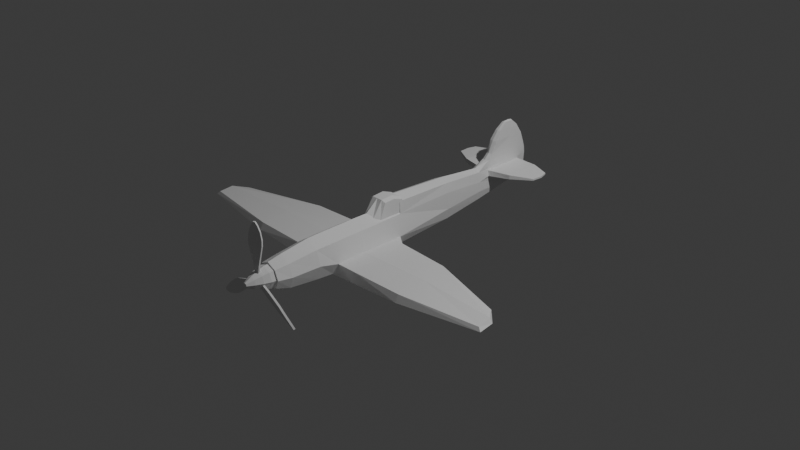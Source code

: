 # Source: Spitfire.blend  (saved by Blender 5.0.119; exported with 4.5.12 LTS)
import bpy
from mathutils import Matrix  # noqa: F401  (used for matrix-valued properties, if any)

bpy.ops.wm.read_factory_settings(use_empty=True)
scene = bpy.context.scene
scene.name = 'Scene'

# ---- collections
col_collection = bpy.data.collections.new('Collection'); scene.collection.children.link(col_collection)
col_plane_reference_images = bpy.data.collections.new('Plane Reference Images'); scene.collection.children.link(col_plane_reference_images)

# ---- materials (node trees are filled in below, after node groups)
mat_material = bpy.data.materials.new('Material')
mat_material.alpha_threshold = 0.0
mat_material.use_backface_culling_lightprobe_volume = False
mat_material.roughness = 0.5
mat_material.line_color = (0.0, 0.0, 0.0, 1.0)

# ---- material node trees
mat_material.use_nodes = True; mat_material.node_tree.nodes.clear()
_N = mat_material.node_tree.nodes; _L = mat_material.node_tree.links
n0 = _N.new('ShaderNodeOutputMaterial'); n0.name = 'Material Output'; n0.location = (200, 100)
n1 = _N.new('ShaderNodeBsdfPrincipled'); n1.name = 'Principled BSDF'; n1.location = (-200, 100)
_L.new(n1.outputs[0], n0.inputs[0])
n0.is_active_output = True

# ---- world
world_world = bpy.data.worlds.new('World'); scene.world = world_world
world_world.use_nodes = True; world_world.node_tree.nodes.clear()
_N = world_world.node_tree.nodes; _L = world_world.node_tree.links
n0 = _N.new('ShaderNodeOutputWorld'); n0.name = 'World Output'; n0.location = (200, 100)
n1 = _N.new('ShaderNodeBackground'); n1.name = 'Background'; n1.location = (-200, 100)
n1.inputs[0].default_value = (0.05088, 0.05088, 0.05088, 1.0)
_L.new(n1.outputs[0], n0.inputs[0])
n0.is_active_output = True
world_world.color = (0.05088, 0.05088, 0.05088)
world_world.sun_shadow_jitter_overblur = 0.0

# ---- cameras
cam_camera = bpy.data.cameras.new('Camera')
cam_camera.clip_end = 100.0
cam_camera.ortho_scale = 7.314

# ---- lights
light_light = bpy.data.lights.new('Light', 'POINT')
light_light.energy = 1000.0
light_light.shadow_soft_size = 0.1

# ---- meshes
me_cube = bpy.data.meshes.new('Cube')
me_cube.from_pydata([(0.6142, 1.913, 0.7874), (0.657, 1.913, -0.7967), (0.7084, -1.913, 0.7874), (0.7513, -1.913, -0.991), (0.0, 1.913, -1.191), (0.0, -1.913, 1.191), (0.0, -1.913, -1.191), (0.0, 1.913, 1.191), (0.7044, -4.502, 0.7584), (0.7469, -4.502, -0.8339), (0.0, -4.502, 1.158), (0.0, -4.502, -1.197), (0.6987, -5.769, 0.7359), (0.7409, -5.769, -0.7797), (0.0, -5.769, 1.129), (0.0, -5.769, -1.188), (0.6321, -8.02, 0.5701), (0.6703, -8.02, -0.6566), (0.0, -8.02, 0.888), (0.0, -8.02, -0.9873), (0.5569, -9.09, 0.4937), (0.5906, -9.09, -0.4442), (0.0, -9.09, 0.7367), (0.0, -9.09, -0.697), (0.5851, 6.711, 0.8505), (0.5208, 6.711, -0.6323), (0.0, 6.711, -0.9497), (0.557, 1.913, 1.452), (0.0, 1.913, 1.707), (0.4627, 6.701, 1.352), (0.0, 6.697, 1.545), (0.3893, 11.33, 0.7379), (0.3703, 10.35, -0.3728), (0.0, 10.35, -0.6151), (0.2945, 11.36, 1.038), (0.0, 10.34, 1.289), (0.1542, 14.85, 0.7266), (0.1505, 14.79, -0.01678), (0.0, 14.79, -0.1377), (0.0, 15.86, 0.7808), (0.1544, 14.86, 1.007), (0.0, 15.83, 1.23), (0.19, 13.56, 1.009), (0.1818, 13.56, 0.7094), (0.0, 13.55, -0.2158), (0.1662, 14.02, 1.741), (0.1865, 13.55, -0.1092), (0.915, 1.534, -0.2852), (1.0, -1.913, -0.2198), (0.9862, -5.769, -0.02977), (0.9948, -4.233, -0.288), (0.8922, -8.02, -0.04962), (0.7861, -9.09, 0.01985), (0.0, -9.09, 0.01985), (0.6485, 6.711, -0.04962), (0.4511, 10.35, 0.07192), (0.1527, 15.47, 0.3158), (0.0, 15.59, 0.2331), (0.1865, 13.57, 0.1177), (0.177, 13.78, 1.486), (0.148, 15.65, 1.504), (0.0, 11.37, 1.551), (0.201, 11.48, 1.548), (0.0, 15.77, 1.486), (0.1501, 13.99, 2.48), (0.1416, 15.53, 1.807), (0.0, 11.77, 1.842), (0.1812, 11.88, 1.838), (0.0, 15.63, 1.811), (0.1299, 13.94, 2.964), (0.1311, 15.21, 2.441), (0.0, 12.19, 2.48), (0.229, 12.27, 2.48), (0.0, 15.29, 2.48), (0.09772, 13.88, 3.332), (0.1169, 14.78, 2.898), (0.0, 12.7, 2.964), (0.1841, 12.76, 2.964), (0.0, 14.83, 2.964), (0.08765, 14.16, 3.304), (0.0, 13.39, 3.368), (0.1209, 13.38, 3.328), (0.0, 14.17, 3.357), (0.0, 13.86, 3.395), (0.1853, 13.66, 1.172), (0.1527, 15.69, 1.2), (0.1865, 13.58, 0.6164), (0.1527, 15.63, 0.6971), (0.2895, 10.34, 1.111), (0.4034, 10.35, 0.5885), (1.649, 13.68, 0.8383), (1.649, 13.68, 1.041), (1.655, 14.72, 1.039), (1.655, 14.71, 0.8515), (1.706, 11.75, 1.073), (1.706, 11.73, 0.8473), (2.922, 13.57, 0.8976), (2.922, 13.57, 0.9897), (2.774, 14.24, 0.9892), (2.774, 14.23, 0.9029), (2.871, 12.69, 0.9987), (2.871, 12.68, 0.9064), (1.6, 0.9001, -0.2777), (1.532, 1.208, -0.734), (2.214, -1.898, -0.2089), (2.214, -1.898, -0.895), (2.214, -4.219, -0.2786), (2.214, -4.487, -0.7654), (4.971, 0.5322, -0.2231), (4.915, 0.7994, -0.5694), (5.48, -1.898, -0.1295), (5.48, -1.898, -0.6433), (5.48, -4.219, -0.2173), (5.48, -4.487, -0.586), (9.68, -1.411, -0.1718), (9.626, -1.301, -0.3392), (10.3, -2.419, -0.03178), (10.47, -2.419, -0.2492), (10.37, -3.487, -0.1385), (10.55, -3.611, -0.3024)], [], [(4, 1, 3, 6), (47, 0, 2, 48), (1, 4, 26, 25), (0, 7, 5, 2), (2, 5, 10, 8), (8, 10, 14, 12), (6, 3, 9, 11), (48, 2, 8, 50), (12, 14, 18, 16), (50, 8, 12, 49), (11, 9, 13, 15), (19, 17, 21, 23), (49, 12, 16, 51), (15, 13, 17, 19), (52, 20, 22, 53), (16, 18, 22, 20), (51, 16, 20, 52), (54, 25, 32, 55), (29, 24, 89, 88), (47, 1, 25, 54), (28, 27, 29, 30), (7, 0, 27, 28), (0, 24, 29, 27), (42, 34, 94, 91), (35, 88, 62, 61), (30, 29, 88, 35), (25, 26, 33, 32), (57, 39, 87, 56), (87, 39, 41, 85), (46, 44, 38, 37), (58, 46, 37, 56), (55, 32, 46, 58), (32, 33, 44, 46), (88, 84, 59, 62), (43, 36, 93, 90), (89, 55, 58, 86), (86, 58, 56, 87), (38, 57, 56, 37), (0, 47, 54, 24), (24, 54, 55, 89), (17, 51, 52, 21), (21, 52, 53, 23), (13, 49, 51, 17), (9, 50, 49, 13), (3, 1, 103, 105), (9, 3, 105, 107), (62, 59, 45, 67), (61, 62, 67, 66), (85, 41, 63, 60), (84, 85, 60, 59), (45, 65, 70, 64), (66, 67, 72, 71), (60, 63, 68, 65), (59, 60, 65, 45), (72, 64, 69, 77), (71, 72, 77, 76), (67, 45, 64, 72), (65, 68, 73, 70), (76, 77, 81, 80), (69, 75, 79, 74), (70, 73, 78, 75), (64, 70, 75, 69), (83, 74, 79, 82), (80, 81, 74, 83), (77, 69, 74, 81), (75, 78, 82, 79), (42, 40, 85, 84), (36, 43, 86, 87), (31, 34, 88, 89), (40, 36, 87, 85), (34, 42, 84, 88), (43, 31, 89, 86), (94, 95, 101, 100), (91, 94, 100, 97), (34, 31, 95, 94), (40, 42, 91, 92), (31, 43, 90, 95), (36, 40, 92, 93), (97, 96, 99, 98), (100, 101, 96, 97), (92, 91, 97, 98), (95, 90, 96, 101), (93, 92, 98, 99), (90, 93, 99, 96), (103, 102, 108, 109), (105, 103, 109, 111), (48, 50, 106, 104), (50, 9, 107, 106), (47, 48, 104, 102), (1, 47, 102, 103), (113, 111, 117, 119), (108, 110, 116, 114), (104, 106, 112, 110), (106, 107, 113, 112), (102, 104, 110, 108), (107, 105, 111, 113), (117, 116, 118, 119), (115, 114, 116, 117), (111, 109, 115, 117), (109, 108, 114, 115), (110, 112, 118, 116), (112, 113, 119, 118)])
_uv = me_cube.uv_layers.new(name='UVMap')
_uv.uv.foreach_set('vector', [0.25, 0.5, 0.388, 0.5, 0.388, 0.75, 0.25, 0.75, 0.5, 0.5248, 0.6191, 0.5, 0.6191, 0.75, 0.5, 0.75, 0.388, 0.5, 0.25, 0.5, 0.25, 0.5, 0.388, 0.5, 0.6191, 0.5, 0.75, 0.5, 0.75, 0.75, 0.6191, 0.75, 0.6191, 0.75, 0.75, 0.75, 0.75, 0.75, 0.6191, 0.75, 0.6191, 0.75, 0.75, 0.75, 0.75, 0.75, 0.6191, 0.75, 0.25, 0.75, 0.388, 0.75, 0.388, 0.75, 0.25, 0.75, 0.5, 0.75, 0.6191, 0.75, 0.6191, 0.75, 0.5, 0.75, 0.6191, 0.75, 0.75, 0.75, 0.75, 0.75, 0.6191, 0.75, 0.5, 0.75, 0.6191, 0.75, 0.6191, 0.75, 0.5, 0.75, 0.25, 0.75, 0.388, 0.75, 0.388, 0.75, 0.25, 0.75, 0.25, 0.75, 0.388, 0.75, 0.4031, 0.7651, 0.25, 0.75, 0.5, 0.75, 0.6191, 0.75, 0.6191, 0.75, 0.5, 0.75, 0.25, 0.75, 0.388, 0.75, 0.388, 0.75, 0.25, 0.75, 0.5, 0.75, 0.5991, 0.7699, 0.625, 0.875, 0.5, 0.875, 0.6191, 0.75, 0.75, 0.75, 0.75, 0.75, 0.5991, 0.7699, 0.5, 0.75, 0.6191, 0.75, 0.5991, 0.7699, 0.5, 0.75, 0.5, 0.5, 0.388, 0.5, 0.388, 0.5, 0.5, 0.5, 0.6703, 0.5, 0.625, 0.5, 0.594, 0.5, 0.6762, 0.5, 0.5, 0.5248, 0.388, 0.5, 0.388, 0.5, 0.5, 0.5, 0.75, 0.5, 0.6686, 0.5, 0.6703, 0.5, 0.75, 0.5, 0.75, 0.5, 0.6191, 0.5, 0.6686, 0.5, 0.75, 0.5, 0.6191, 0.5, 0.625, 0.5, 0.6703, 0.5, 0.6686, 0.5, 0.6519, 0.5, 0.6616, 0.5, 0.6616, 0.5, 0.6519, 0.5, 0.75, 0.5, 0.6762, 0.5, 0.6956, 0.5, 0.75, 0.5, 0.75, 0.5, 0.6703, 0.5, 0.6762, 0.5, 0.75, 0.5, 0.388, 0.5, 0.25, 0.5, 0.25, 0.5, 0.388, 0.5, 0.5, 0.375, 0.625, 0.375, 0.5856, 0.4984, 0.5, 0.5, 0.5856, 0.4984, 0.625, 0.375, 0.625, 0.375, 0.6445, 0.481, 0.388, 0.5, 0.25, 0.5, 0.25, 0.5, 0.4031, 0.4849, 0.5, 0.5, 0.388, 0.5, 0.4031, 0.4849, 0.5, 0.5, 0.5, 0.5, 0.388, 0.5, 0.388, 0.5, 0.5, 0.5, 0.388, 0.5, 0.25, 0.5, 0.25, 0.5, 0.388, 0.5, 0.6762, 0.5, 0.6636, 0.5, 0.6703, 0.5, 0.6956, 0.5, 0.6063, 0.5, 0.597, 0.4955, 0.597, 0.4955, 0.6063, 0.5, 0.594, 0.5, 0.5, 0.5, 0.5, 0.5, 0.5945, 0.5, 0.5945, 0.5, 0.5, 0.5, 0.5, 0.5, 0.5856, 0.4984, 0.375, 0.375, 0.5, 0.375, 0.5, 0.5, 0.4031, 0.4849, 0.6191, 0.5, 0.5, 0.5248, 0.5, 0.5, 0.625, 0.5, 0.625, 0.5, 0.5, 0.5, 0.5, 0.5, 0.594, 0.5, 0.388, 0.75, 0.5, 0.75, 0.5, 0.75, 0.4031, 0.7651, 0.4031, 0.7651, 0.5, 0.75, 0.5, 0.875, 0.375, 0.875, 0.388, 0.75, 0.5, 0.75, 0.5, 0.75, 0.388, 0.75, 0.388, 0.75, 0.5, 0.75, 0.5, 0.75, 0.388, 0.75, 0.388, 0.75, 0.388, 0.5, 0.388, 0.5, 0.388, 0.75, 0.388, 0.75, 0.388, 0.75, 0.388, 0.75, 0.388, 0.75, 0.6956, 0.5, 0.6703, 0.5, 0.6703, 0.5, 0.6956, 0.5, 0.75, 0.5, 0.6956, 0.5, 0.6956, 0.5, 0.75, 0.5, 0.6445, 0.481, 0.625, 0.375, 0.625, 0.375, 0.6479, 0.4777, 0.6636, 0.5, 0.6445, 0.481, 0.6479, 0.4777, 0.6703, 0.5, 0.6703, 0.5, 0.6479, 0.4777, 0.6479, 0.4777, 0.6703, 0.5, 0.75, 0.5, 0.6956, 0.5, 0.6703, 0.5, 0.75, 0.5, 0.6479, 0.4777, 0.625, 0.375, 0.625, 0.375, 0.6479, 0.4777, 0.6703, 0.5, 0.6479, 0.4777, 0.6479, 0.4777, 0.6703, 0.5, 0.6703, 0.5, 0.6703, 0.5, 0.6703, 0.5, 0.6703, 0.5, 0.75, 0.5, 0.6703, 0.5, 0.6703, 0.5, 0.75, 0.5, 0.6956, 0.5, 0.6703, 0.5, 0.6703, 0.5, 0.6703, 0.5, 0.6479, 0.4777, 0.625, 0.375, 0.625, 0.375, 0.6479, 0.4777, 0.75, 0.5, 0.6703, 0.5, 0.6703, 0.5, 0.75, 0.5, 0.6703, 0.5, 0.6479, 0.4777, 0.6479, 0.4777, 0.6703, 0.5, 0.6479, 0.4777, 0.625, 0.375, 0.625, 0.375, 0.6479, 0.4777, 0.6703, 0.5, 0.6479, 0.4777, 0.6479, 0.4777, 0.6703, 0.5, 0.75, 0.5, 0.6703, 0.5, 0.6479, 0.4777, 0.7317, 0.4961, 0.75, 0.5, 0.6703, 0.5, 0.6703, 0.5, 0.75, 0.5, 0.6703, 0.5, 0.6703, 0.5, 0.6703, 0.5, 0.6703, 0.5, 0.6479, 0.4777, 0.625, 0.375, 0.6294, 0.3949, 0.6479, 0.4777, 0.6519, 0.5, 0.6344, 0.4848, 0.6445, 0.481, 0.6636, 0.5, 0.597, 0.4955, 0.6063, 0.5, 0.5945, 0.5, 0.5856, 0.4984, 0.6083, 0.5, 0.6616, 0.5, 0.6762, 0.5, 0.594, 0.5, 0.6344, 0.4848, 0.597, 0.4955, 0.5856, 0.4984, 0.6445, 0.481, 0.6616, 0.5, 0.6519, 0.5, 0.6636, 0.5, 0.6762, 0.5, 0.6063, 0.5, 0.6083, 0.5, 0.594, 0.5, 0.5945, 0.5, 0.6616, 0.5, 0.6083, 0.5, 0.6083, 0.5, 0.6616, 0.5, 0.6519, 0.5, 0.6616, 0.5, 0.6616, 0.5, 0.6519, 0.5, 0.6616, 0.5, 0.6083, 0.5, 0.6083, 0.5, 0.6616, 0.5, 0.6344, 0.4848, 0.6519, 0.5, 0.6519, 0.5, 0.6344, 0.4848, 0.6083, 0.5, 0.6063, 0.5, 0.6063, 0.5, 0.6083, 0.5, 0.597, 0.4955, 0.6344, 0.4848, 0.6344, 0.4848, 0.597, 0.4955, 0.6519, 0.5, 0.6063, 0.5, 0.597, 0.4955, 0.6344, 0.4848, 0.6616, 0.5, 0.6083, 0.5, 0.6063, 0.5, 0.6519, 0.5, 0.6344, 0.4848, 0.6519, 0.5, 0.6519, 0.5, 0.6344, 0.4848, 0.6083, 0.5, 0.6063, 0.5, 0.6063, 0.5, 0.6083, 0.5, 0.597, 0.4955, 0.6344, 0.4848, 0.6344, 0.4848, 0.597, 0.4955, 0.6063, 0.5, 0.597, 0.4955, 0.597, 0.4955, 0.6063, 0.5, 0.388, 0.5, 0.5, 0.5248, 0.5, 0.5248, 0.388, 0.5, 0.388, 0.75, 0.388, 0.5, 0.388, 0.5, 0.388, 0.75, 0.5, 0.75, 0.5, 0.75, 0.5, 0.75, 0.5, 0.75, 0.5, 0.75, 0.388, 0.75, 0.388, 0.75, 0.5, 0.75, 0.5, 0.5248, 0.5, 0.75, 0.5, 0.75, 0.5, 0.5248, 0.388, 0.5, 0.5, 0.5248, 0.5, 0.5248, 0.388, 0.5, 0.388, 0.75, 0.388, 0.75, 0.388, 0.75, 0.388, 0.75, 0.5, 0.5248, 0.5, 0.75, 0.5, 0.75, 0.5, 0.5248, 0.5, 0.75, 0.5, 0.75, 0.5, 0.75, 0.5, 0.75, 0.5, 0.75, 0.388, 0.75, 0.388, 0.75, 0.5, 0.75, 0.5, 0.5248, 0.5, 0.75, 0.5, 0.75, 0.5, 0.5248, 0.388, 0.75, 0.388, 0.75, 0.388, 0.75, 0.388, 0.75, 0.388, 0.75, 0.5, 0.75, 0.5, 0.75, 0.388, 0.75, 0.388, 0.5, 0.5, 0.5248, 0.5, 0.75, 0.388, 0.75, 0.388, 0.75, 0.388, 0.5, 0.388, 0.5, 0.388, 0.75, 0.388, 0.5, 0.5, 0.5248, 0.5, 0.5248, 0.388, 0.5, 0.5, 0.75, 0.5, 0.75, 0.5, 0.75, 0.5, 0.75, 0.5, 0.75, 0.388, 0.75, 0.388, 0.75, 0.5, 0.75])
me_cube.materials.append(mat_material)
me_cube.use_mirror_vertex_groups = False
me_cube.update()
me_cylinder = bpy.data.meshes.new('Cylinder')
me_cylinder.from_pydata([(0.0, 1.0, -1.0), (-5.881e-09, 0.1919, 1.258), (0.7071, 0.7071, -1.0), (0.1357, 0.1357, 1.258), (1.0, 0.0, -1.0), (0.1919, 2.161e-09, 1.258), (0.7071, -0.7071, -1.0), (0.1357, -0.1357, 1.258), (0.0, -1.0, -1.0), (-5.881e-09, -0.1919, 1.258), (-0.7071, -0.7071, -1.0), (-0.1357, -0.1357, 1.258), (-1.0, 0.0, -1.0), (-0.1919, 2.161e-09, 1.258), (-0.7071, 0.7071, -1.0), (-0.1357, 0.1357, 1.258), (-1.889e-09, 0.9338, -0.449), (-3.641e-09, 0.7529, 0.1154), (-5.344e-09, 0.5067, 0.6798), (0.3583, 0.3583, 0.6798), (0.5323, 0.5323, 0.1154), (0.6603, 0.6603, -0.449), (0.5067, -7.204e-09, 0.6798), (0.7529, -2.435e-09, 0.1154), (0.9338, 2.954e-09, -0.449), (0.3583, -0.3583, 0.6798), (0.5323, -0.5323, 0.1154), (0.6603, -0.6603, -0.449), (-5.344e-09, -0.5067, 0.6798), (-3.641e-09, -0.7529, 0.1154), (-1.889e-09, -0.9338, -0.449), (-0.3583, -0.3583, 0.6798), (-0.5323, -0.5323, 0.1154), (-0.6603, -0.6603, -0.449), (-0.5067, -7.204e-09, 0.6798), (-0.7529, -2.435e-09, 0.1154), (-0.9338, 2.954e-09, -0.449), (-0.3583, 0.3583, 0.6798), (-0.5323, 0.5323, 0.1154), (-0.6603, 0.6603, -0.449)], [], [(18, 1, 3, 19), (19, 3, 5, 22), (22, 5, 7, 25), (25, 7, 9, 28), (28, 9, 11, 31), (31, 11, 13, 34), (3, 1, 15, 13, 11, 9, 7, 5), (34, 13, 15, 37), (37, 15, 1, 18), (0, 2, 4, 6, 8, 10, 12, 14), (14, 39, 16, 0), (39, 38, 17, 16), (38, 37, 18, 17), (12, 36, 39, 14), (36, 35, 38, 39), (35, 34, 37, 38), (10, 33, 36, 12), (33, 32, 35, 36), (32, 31, 34, 35), (8, 30, 33, 10), (30, 29, 32, 33), (29, 28, 31, 32), (6, 27, 30, 8), (27, 26, 29, 30), (26, 25, 28, 29), (4, 24, 27, 6), (24, 23, 26, 27), (23, 22, 25, 26), (2, 21, 24, 4), (21, 20, 23, 24), (20, 19, 22, 23), (0, 16, 21, 2), (16, 17, 20, 21), (17, 18, 19, 20)])
_uv = me_cylinder.uv_layers.new(name='UVMap')
_uv.uv.foreach_set('vector', [1.0, 0.872, 1.0, 1.0, 0.875, 1.0, 0.875, 0.872, 0.875, 0.872, 0.875, 1.0, 0.75, 1.0, 0.75, 0.872, 0.75, 0.872, 0.75, 1.0, 0.625, 1.0, 0.625, 0.872, 0.625, 0.872, 0.625, 1.0, 0.5, 1.0, 0.5, 0.872, 0.5, 0.872, 0.5, 1.0, 0.375, 1.0, 0.375, 0.872, 0.375, 0.872, 0.375, 1.0, 0.25, 1.0, 0.25, 0.872, 0.4197, 0.4197, 0.25, 0.49, 0.08029, 0.4197, 0.01, 0.25, 0.08029, 0.08029, 0.25, 0.01, 0.4197, 0.08029, 0.49, 0.25, 0.25, 0.872, 0.25, 1.0, 0.125, 1.0, 0.125, 0.872, 0.125, 0.872, 0.125, 1.0, 0.0, 1.0, 0.0, 0.872, 0.75, 0.49, 0.9197, 0.4197, 0.99, 0.25, 0.9197, 0.08029, 0.75, 0.01, 0.5803, 0.08029, 0.51, 0.25, 0.5803, 0.4197, 0.125, 0.5, 0.125, 0.622, 0.0, 0.622, 0.0, 0.5, 0.125, 0.622, 0.125, 0.747, 0.0, 0.747, 0.0, 0.622, 0.125, 0.747, 0.125, 0.872, 0.0, 0.872, 0.0, 0.747, 0.25, 0.5, 0.25, 0.622, 0.125, 0.622, 0.125, 0.5, 0.25, 0.622, 0.25, 0.747, 0.125, 0.747, 0.125, 0.622, 0.25, 0.747, 0.25, 0.872, 0.125, 0.872, 0.125, 0.747, 0.375, 0.5, 0.375, 0.622, 0.25, 0.622, 0.25, 0.5, 0.375, 0.622, 0.375, 0.747, 0.25, 0.747, 0.25, 0.622, 0.375, 0.747, 0.375, 0.872, 0.25, 0.872, 0.25, 0.747, 0.5, 0.5, 0.5, 0.622, 0.375, 0.622, 0.375, 0.5, 0.5, 0.622, 0.5, 0.747, 0.375, 0.747, 0.375, 0.622, 0.5, 0.747, 0.5, 0.872, 0.375, 0.872, 0.375, 0.747, 0.625, 0.5, 0.625, 0.622, 0.5, 0.622, 0.5, 0.5, 0.625, 0.622, 0.625, 0.747, 0.5, 0.747, 0.5, 0.622, 0.625, 0.747, 0.625, 0.872, 0.5, 0.872, 0.5, 0.747, 0.75, 0.5, 0.75, 0.622, 0.625, 0.622, 0.625, 0.5, 0.75, 0.622, 0.75, 0.747, 0.625, 0.747, 0.625, 0.622, 0.75, 0.747, 0.75, 0.872, 0.625, 0.872, 0.625, 0.747, 0.875, 0.5, 0.875, 0.622, 0.75, 0.622, 0.75, 0.5, 0.875, 0.622, 0.875, 0.747, 0.75, 0.747, 0.75, 0.622, 0.875, 0.747, 0.875, 0.872, 0.75, 0.872, 0.75, 0.747, 1.0, 0.5, 1.0, 0.622, 0.875, 0.622, 0.875, 0.5, 1.0, 0.622, 1.0, 0.747, 0.875, 0.747, 0.875, 0.622, 1.0, 0.747, 1.0, 0.872, 0.875, 0.872, 0.875, 0.747])
me_cylinder.update()
me_plane = bpy.data.meshes.new('Plane')
me_plane.from_pydata([(-0.02547, -0.04724, 0.1242), (0.02547, -0.04724, 0.1232), (-0.03562, 0.03575, 0.1267), (0.03562, 0.03575, 0.1207), (-0.009026, 0.4693, 0.1281), (0.009026, 0.4693, 0.1193), (-0.0655, 0.2313, 0.1482), (-0.0637, 0.2918, 0.1524), (0.0637, 0.2918, 0.09497), (0.0655, 0.2313, 0.09916), (-0.04943, 0.3742, 0.1484), (-0.02802, 0.4347, 0.1377), (0.02802, 0.4347, 0.1097), (0.04943, 0.3742, 0.09902)], [], [(0, 1, 3, 2), (8, 7, 6, 9), (12, 11, 10, 13), (7, 8, 13, 10), (2, 3, 9, 6), (11, 12, 5, 4)])
_uv = me_plane.uv_layers.new(name='UVMap')
_uv.uv.foreach_set('vector', [0.0, 0.0, 1.0, 0.0, 1.0, 1.0, 0.0, 1.0, 1.0, 1.0, 0.0, 1.0, 0.0, 1.0, 1.0, 1.0, 1.0, 1.0, 0.0, 1.0, 0.0, 1.0, 1.0, 1.0, 0.0, 1.0, 1.0, 1.0, 1.0, 1.0, 0.0, 1.0, 0.0, 1.0, 1.0, 1.0, 1.0, 1.0, 0.0, 1.0, 0.0, 1.0, 1.0, 1.0, 1.0, 1.0, 0.0, 1.0])
me_plane.update()
me_cube_001 = bpy.data.meshes.new('Cube.001')
me_cube_001.from_pydata([(0.8845, -3.571, -1.387), (0.8537, -1.808, 1.246), (0.8537, -0.008419, -1.479), (0.8537, -0.008419, 1.393), (0.0, -0.008419, -0.7922), (0.0, -0.008419, 1.393), (0.0, -4.156, -0.669), (0.0, -1.808, 1.246), (0.8537, 1.539, -1.487), (0.8537, 1.5, 0.8229), (0.0, 1.539, -0.7999), (0.0, 1.5, 0.8229), (1.412, -2.508, -1.395), (1.377, -1.619, 0.9284), (1.377, -0.006922, -1.478), (1.377, -0.006922, 1.032), (1.377, 1.54, -1.485), (1.377, 1.506, 0.5217)], [], [(5, 3, 9, 11), (8, 9, 17, 16), (4, 2, 0, 6), (0, 1, 7, 6), (3, 5, 7, 1), (10, 11, 9, 8), (0, 2, 14, 12), (2, 4, 10, 8), (14, 15, 13, 12), (15, 14, 16, 17), (2, 8, 16, 14), (9, 3, 15, 17), (3, 1, 13, 15), (1, 0, 12, 13)])
_uv = me_cube_001.uv_layers.new(name='UVMap')
_uv.uv.foreach_set('vector', [0.75, 0.5, 0.625, 0.5, 0.625, 0.5, 0.75, 0.5, 0.375, 0.5, 0.625, 0.5, 0.5989, 0.5, 0.375, 0.5, 0.25, 0.5, 0.375, 0.5, 0.375, 0.75, 0.25, 0.75, 0.375, 0.75, 0.625, 0.75, 0.625, 0.875, 0.375, 0.875, 0.625, 0.5, 0.75, 0.5, 0.75, 0.75, 0.625, 0.75, 0.375, 0.375, 0.625, 0.375, 0.625, 0.5, 0.375, 0.5, 0.375, 0.75, 0.375, 0.5, 0.375, 0.5, 0.375, 0.7239, 0.375, 0.5, 0.25, 0.5, 0.25, 0.5, 0.375, 0.5, 0.375, 0.5, 0.5989, 0.5, 0.5971, 0.7136, 0.375, 0.7239, 0.5989, 0.5, 0.375, 0.5, 0.375, 0.5, 0.5989, 0.5, 0.375, 0.5, 0.375, 0.5, 0.375, 0.5, 0.375, 0.5, 0.625, 0.5, 0.625, 0.5, 0.5989, 0.5, 0.5989, 0.5, 0.625, 0.5, 0.625, 0.75, 0.5971, 0.7136, 0.5989, 0.5, 0.625, 0.75, 0.375, 0.75, 0.375, 0.7239, 0.5971, 0.7136])
me_cube_001.update()

# ---- objects
ob_cube = bpy.data.objects.new('Cube', me_cube)
ob_light = bpy.data.objects.new('Light', light_light)
ob_camera = bpy.data.objects.new('Camera', cam_camera)
ob_cylinder = bpy.data.objects.new('Cylinder', me_cylinder)
ob_plane = bpy.data.objects.new('Plane', me_plane)
ob_plane_001 = bpy.data.objects.new('Plane.001', me_plane)
ob_plane_002 = bpy.data.objects.new('Plane.002', me_plane)
ob_cube_001 = bpy.data.objects.new('Cube.001', me_cube_001)
ob_front_view = bpy.data.objects.new('Front View', None)
ob_side_view = bpy.data.objects.new('Side View', None)
ob_top_view = bpy.data.objects.new('Top View', None)

# ---- transforms, parenting, visibility, modifiers, constraints
ob_cube.location = (0.0, -0.3618, -0.03334)
ob_cube.scale = (0.184, 0.1423, 0.2018)
ob_cube.lock_rotations_4d = False
ob_cube.empty_display_type = 'ARROWS'
ob_cube.lineart.crease_threshold = 0.0
_m = ob_cube.modifiers.new('Mirror', 'MIRROR')
_m.use_clip = True
ob_light.location = (4.076, 1.005, 5.904)
ob_light.rotation_euler = (0.6503, 0.05522, 1.866)
ob_light.lock_rotations_4d = False
ob_light.empty_display_type = 'ARROWS'
ob_light.color = (0.0, 0.0, 0.0, 0.0)
ob_light.lineart.crease_threshold = 0.0
ob_camera.location = (7.359, -6.926, 4.958)
ob_camera.rotation_euler = (1.109, 0.0, 0.8149)
ob_camera.lock_rotations_4d = False
ob_camera.empty_display_type = 'ARROWS'
ob_camera.color = (0.0, 0.0, 0.0, 0.0)
ob_camera.display_type = 'WIRE'
ob_camera.lineart.crease_threshold = 0.0
ob_cylinder.location = (0.0, -1.763, -0.02933)
ob_cylinder.rotation_euler = (1.571, -0.0, 0.0)
ob_cylinder.scale = (0.128, 0.128, 0.128)
ob_plane.location = (0.0, -1.653, 0.1008)
ob_plane.rotation_euler = (1.571, -0.0, 0.0)
_m = ob_plane.modifiers.new('Solidify', 'SOLIDIFY')
_m.thickness = 0.02
_m.offset = 0.0
ob_plane_001.location = (0.1127, -1.653, -0.0944)
ob_plane_001.rotation_euler = (1.571, 2.094, -2.327e-07)
_m = ob_plane_001.modifiers.new('Solidify', 'SOLIDIFY')
_m.thickness = 0.02
_m.offset = 0.0
ob_plane_002.location = (-0.1127, -1.653, -0.0944)
ob_plane_002.rotation_euler = (1.571, 4.189, 2.327e-07)
_m = ob_plane_002.modifiers.new('Solidify', 'SOLIDIFY')
_m.thickness = 0.02
_m.offset = 0.0
ob_cube_001.location = (0.0, -0.1634, 0.2335)
ob_cube_001.scale = (0.07355, 0.07355, 0.07355)
_m = ob_cube_001.modifiers.new('Mirror', 'MIRROR')
_m.use_clip = True
ob_front_view.location = (0.06062, 3.057, 0.1571)
ob_front_view.rotation_euler = (1.571, -0.0, 0.0)
ob_front_view.scale = (1.152, 1.152, 1.152)
ob_front_view.empty_display_type = 'IMAGE'
ob_front_view.empty_display_size = 5.0
ob_front_view.show_empty_image_perspective = False
ob_front_view.use_empty_image_alpha = True
ob_front_view.color = (1.0, 1.0, 1.0, 0.4889)
ob_side_view.location = (-3.625, 0.1135, 0.0003067)
ob_side_view.rotation_euler = (1.571, -0.0, 1.571)
ob_side_view.scale = (1.19, 1.19, 1.19)
ob_side_view.empty_display_type = 'IMAGE'
ob_side_view.empty_display_size = 5.0
ob_side_view.show_empty_image_perspective = False
ob_top_view.location = (0.0602, 0.0, -1.819)
ob_top_view.empty_display_type = 'IMAGE'
ob_top_view.empty_display_size = 5.0
ob_top_view.show_empty_image_perspective = False
ob_top_view.use_empty_image_alpha = True
ob_top_view.color = (1.0, 1.0, 1.0, 0.75)

# ---- collection membership
col_collection.objects.link(ob_cube)
col_collection.objects.link(ob_light)
col_collection.objects.link(ob_camera)
col_collection.objects.link(ob_cylinder)
col_collection.objects.link(ob_plane)
col_collection.objects.link(ob_plane_001)
col_collection.objects.link(ob_plane_002)
col_collection.objects.link(ob_cube_001)
col_plane_reference_images.objects.link(ob_front_view)
col_plane_reference_images.objects.link(ob_side_view)
col_plane_reference_images.objects.link(ob_top_view)

# ---- scene / render settings (as saved in the file)
scene.camera = ob_camera
scene.frame_start = 1; scene.frame_end = 250; scene.frame_set(1)
scene.render.engine = 'BLENDER_EEVEE_NEXT'
scene.render.bake_bias = 0.0
scene.render.bake_samples = 0
scene.cycles.sampling_pattern = 'TABULATED_SOBOL'
scene.eevee.use_volume_custom_range = False
bpy.context.view_layer.update()
